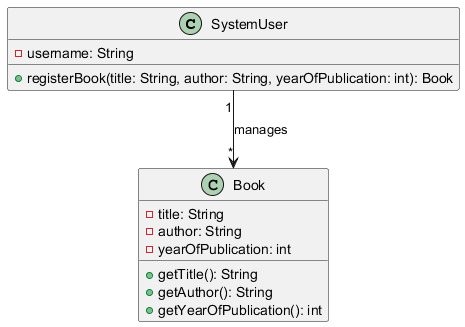

The diagram above was rendered by PlantUML. Its source (embedded in the PNG):
@startuml
class SystemUser {
  - username: String
  + registerBook(title: String, author: String, yearOfPublication: int): Book
}

class Book {
  - title: String
  - author: String
  - yearOfPublication: int
  + getTitle(): String
  + getAuthor(): String
  + getYearOfPublication(): int
}

SystemUser "1" --> "*" Book : manages
@enduml